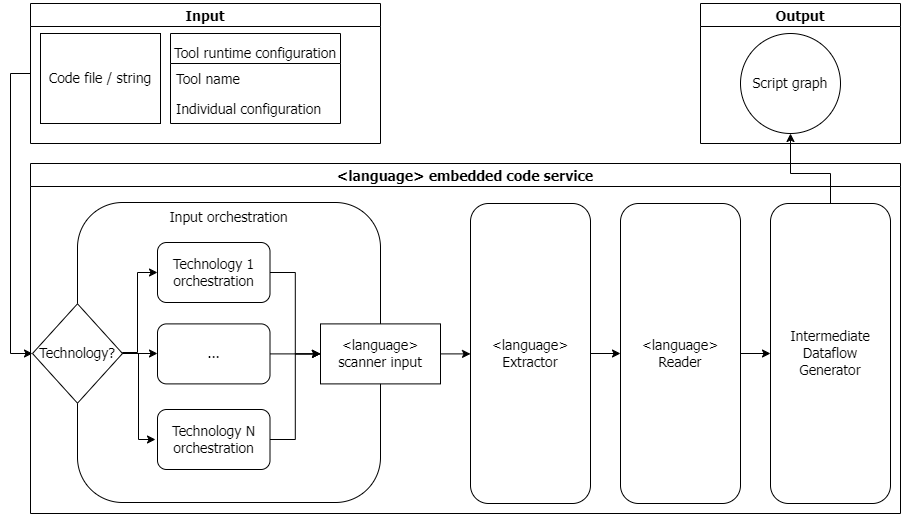

The diagram above was exported from draw.io. Its source (the exported page's mxGraphModel, read from the mxfile embedded in the PNG):
<mxGraphModel dx="1434" dy="796" grid="1" gridSize="10" guides="1" tooltips="1" connect="1" arrows="1" fold="1" page="1" pageScale="1" pageWidth="850" pageHeight="1100" math="0" shadow="0">
  <root>
    <mxCell id="0" />
    <mxCell id="1" parent="0" />
    <mxCell id="FA3mtWu2fh3o8t-lBDNC-24" style="edgeStyle=orthogonalEdgeStyle;rounded=0;orthogonalLoop=1;jettySize=auto;html=1;exitX=0;exitY=0.5;exitDx=0;exitDy=0;entryX=0;entryY=0.5;entryDx=0;entryDy=0;fontFamily=Tahoma;fontSize=14;" edge="1" parent="1" source="By3ezk6zo_P70aPJyMmK-2" target="By3ezk6zo_P70aPJyMmK-45">
      <mxGeometry relative="1" as="geometry" />
    </mxCell>
    <mxCell id="By3ezk6zo_P70aPJyMmK-2" value="Input" style="swimlane;fontFamily=Tahoma;fontSize=14;" parent="1" vertex="1">
      <mxGeometry x="40" y="80" width="350" height="140" as="geometry" />
    </mxCell>
    <mxCell id="By3ezk6zo_P70aPJyMmK-3" value="Code file / string" style="whiteSpace=wrap;html=1;fontFamily=Tahoma;fontSize=14;" parent="By3ezk6zo_P70aPJyMmK-2" vertex="1">
      <mxGeometry x="10" y="30" width="120" height="90" as="geometry" />
    </mxCell>
    <mxCell id="By3ezk6zo_P70aPJyMmK-4" value="Tool runtime configuration" style="swimlane;fontStyle=0;childLayout=stackLayout;horizontal=1;startSize=30;horizontalStack=0;resizeParent=1;resizeParentMax=0;resizeLast=0;collapsible=1;marginBottom=0;verticalAlign=bottom;fontFamily=Tahoma;fontSize=14;" parent="By3ezk6zo_P70aPJyMmK-2" vertex="1">
      <mxGeometry x="140" y="30" width="170" height="90" as="geometry" />
    </mxCell>
    <mxCell id="By3ezk6zo_P70aPJyMmK-6" value="Tool name" style="text;strokeColor=none;fillColor=none;align=left;verticalAlign=middle;spacingLeft=4;spacingRight=4;overflow=hidden;points=[[0,0.5],[1,0.5]];portConstraint=eastwest;rotatable=0;fontFamily=Tahoma;fontSize=14;" parent="By3ezk6zo_P70aPJyMmK-4" vertex="1">
      <mxGeometry y="30" width="170" height="30" as="geometry" />
    </mxCell>
    <mxCell id="By3ezk6zo_P70aPJyMmK-7" value="Individual configuration" style="text;strokeColor=none;fillColor=none;align=left;verticalAlign=middle;spacingLeft=4;spacingRight=4;overflow=hidden;points=[[0,0.5],[1,0.5]];portConstraint=eastwest;rotatable=0;fontFamily=Tahoma;fontSize=14;" parent="By3ezk6zo_P70aPJyMmK-4" vertex="1">
      <mxGeometry y="60" width="170" height="30" as="geometry" />
    </mxCell>
    <mxCell id="By3ezk6zo_P70aPJyMmK-9" value="&lt;language&gt; embedded code service" style="swimlane;fontFamily=Tahoma;fontSize=14;" parent="1" vertex="1">
      <mxGeometry x="40" y="240" width="870" height="350" as="geometry" />
    </mxCell>
    <mxCell id="By3ezk6zo_P70aPJyMmK-18" value="Intermediate Dataflow Generator" style="rounded=1;whiteSpace=wrap;html=1;fontFamily=Tahoma;fontSize=14;" parent="By3ezk6zo_P70aPJyMmK-9" vertex="1">
      <mxGeometry x="740" y="40" width="120" height="300" as="geometry" />
    </mxCell>
    <mxCell id="By3ezk6zo_P70aPJyMmK-19" style="edgeStyle=orthogonalEdgeStyle;rounded=0;orthogonalLoop=1;jettySize=auto;html=1;fontFamily=Tahoma;fontSize=14;" parent="By3ezk6zo_P70aPJyMmK-9" source="By3ezk6zo_P70aPJyMmK-20" target="By3ezk6zo_P70aPJyMmK-18" edge="1">
      <mxGeometry relative="1" as="geometry">
        <mxPoint x="510" y="90" as="sourcePoint" />
      </mxGeometry>
    </mxCell>
    <mxCell id="By3ezk6zo_P70aPJyMmK-20" value="&amp;lt;language&amp;gt; Reader" style="rounded=1;whiteSpace=wrap;html=1;fontFamily=Tahoma;fontSize=14;" parent="By3ezk6zo_P70aPJyMmK-9" vertex="1">
      <mxGeometry x="590" y="40" width="120" height="300" as="geometry" />
    </mxCell>
    <mxCell id="FA3mtWu2fh3o8t-lBDNC-21" value="" style="group;fontFamily=Tahoma;fontSize=14;" vertex="1" connectable="0" parent="By3ezk6zo_P70aPJyMmK-9">
      <mxGeometry x="10" y="39" width="400" height="300" as="geometry" />
    </mxCell>
    <mxCell id="FA3mtWu2fh3o8t-lBDNC-4" value="Input orchestration" style="rounded=1;whiteSpace=wrap;html=1;align=center;verticalAlign=top;container=0;fontFamily=Tahoma;fontSize=14;" vertex="1" parent="FA3mtWu2fh3o8t-lBDNC-21">
      <mxGeometry x="37" width="303" height="300" as="geometry" />
    </mxCell>
    <mxCell id="I7e1vjoCzGHx-d91p_VI-3" value="Technology 1 orchestration" style="rounded=1;whiteSpace=wrap;html=1;container=0;fontFamily=Tahoma;fontSize=14;" parent="FA3mtWu2fh3o8t-lBDNC-21" vertex="1">
      <mxGeometry x="117" y="40" width="112.50000000000001" height="60" as="geometry" />
    </mxCell>
    <mxCell id="FA3mtWu2fh3o8t-lBDNC-9" style="edgeStyle=orthogonalEdgeStyle;rounded=0;orthogonalLoop=1;jettySize=auto;html=1;exitX=1;exitY=0.5;exitDx=0;exitDy=0;entryX=0;entryY=0.5;entryDx=0;entryDy=0;fontFamily=Tahoma;fontSize=14;" edge="1" parent="FA3mtWu2fh3o8t-lBDNC-21" source="By3ezk6zo_P70aPJyMmK-45" target="I7e1vjoCzGHx-d91p_VI-3">
      <mxGeometry relative="1" as="geometry">
        <Array as="points">
          <mxPoint x="97" y="150" />
          <mxPoint x="97" y="70" />
        </Array>
      </mxGeometry>
    </mxCell>
    <mxCell id="FA3mtWu2fh3o8t-lBDNC-27" style="edgeStyle=orthogonalEdgeStyle;rounded=0;orthogonalLoop=1;jettySize=auto;html=1;exitX=1;exitY=0.5;exitDx=0;exitDy=0;entryX=0;entryY=0.5;entryDx=0;entryDy=0;" edge="1" parent="FA3mtWu2fh3o8t-lBDNC-21">
      <mxGeometry relative="1" as="geometry">
        <mxPoint x="80" y="151" as="sourcePoint" />
        <mxPoint x="115" y="237" as="targetPoint" />
        <Array as="points">
          <mxPoint x="98" y="151" />
          <mxPoint x="98" y="237" />
        </Array>
      </mxGeometry>
    </mxCell>
    <mxCell id="By3ezk6zo_P70aPJyMmK-45" value="Technology?" style="rhombus;whiteSpace=wrap;html=1;container=0;fontFamily=Tahoma;fontSize=14;" parent="FA3mtWu2fh3o8t-lBDNC-21" vertex="1">
      <mxGeometry x="-8" y="101.3" width="90" height="99.4" as="geometry" />
    </mxCell>
    <mxCell id="I7e1vjoCzGHx-d91p_VI-4" value="..." style="rounded=1;whiteSpace=wrap;html=1;container=0;fontFamily=Tahoma;fontSize=14;" parent="FA3mtWu2fh3o8t-lBDNC-21" vertex="1">
      <mxGeometry x="117" y="121.39999999999998" width="112.50000000000001" height="60" as="geometry" />
    </mxCell>
    <mxCell id="FA3mtWu2fh3o8t-lBDNC-8" style="edgeStyle=orthogonalEdgeStyle;rounded=0;orthogonalLoop=1;jettySize=auto;html=1;exitX=1;exitY=0.5;exitDx=0;exitDy=0;entryX=0;entryY=0.5;entryDx=0;entryDy=0;fontFamily=Tahoma;fontSize=14;" edge="1" parent="FA3mtWu2fh3o8t-lBDNC-21" source="By3ezk6zo_P70aPJyMmK-45" target="I7e1vjoCzGHx-d91p_VI-4">
      <mxGeometry relative="1" as="geometry" />
    </mxCell>
    <mxCell id="I7e1vjoCzGHx-d91p_VI-5" value="Technology N orchestration" style="rounded=1;whiteSpace=wrap;html=1;container=0;fontFamily=Tahoma;fontSize=14;" parent="FA3mtWu2fh3o8t-lBDNC-21" vertex="1">
      <mxGeometry x="117" y="207" width="112.50000000000001" height="60" as="geometry" />
    </mxCell>
    <mxCell id="By3ezk6zo_P70aPJyMmK-12" value="&amp;lt;language&amp;gt; scanner input" style="rounded=0;whiteSpace=wrap;html=1;fontFamily=Tahoma;fontSize=14;" parent="FA3mtWu2fh3o8t-lBDNC-21" vertex="1">
      <mxGeometry x="280" y="121.39999999999998" width="120" height="60" as="geometry" />
    </mxCell>
    <mxCell id="FA3mtWu2fh3o8t-lBDNC-18" style="edgeStyle=orthogonalEdgeStyle;rounded=0;orthogonalLoop=1;jettySize=auto;html=1;exitX=1;exitY=0.5;exitDx=0;exitDy=0;entryX=0;entryY=0.5;entryDx=0;entryDy=0;fontFamily=Tahoma;fontSize=14;" edge="1" parent="FA3mtWu2fh3o8t-lBDNC-21" source="I7e1vjoCzGHx-d91p_VI-3" target="By3ezk6zo_P70aPJyMmK-12">
      <mxGeometry relative="1" as="geometry" />
    </mxCell>
    <mxCell id="FA3mtWu2fh3o8t-lBDNC-19" style="edgeStyle=orthogonalEdgeStyle;rounded=0;orthogonalLoop=1;jettySize=auto;html=1;exitX=1;exitY=0.5;exitDx=0;exitDy=0;fontFamily=Tahoma;fontSize=14;" edge="1" parent="FA3mtWu2fh3o8t-lBDNC-21" source="I7e1vjoCzGHx-d91p_VI-4" target="By3ezk6zo_P70aPJyMmK-12">
      <mxGeometry relative="1" as="geometry" />
    </mxCell>
    <mxCell id="FA3mtWu2fh3o8t-lBDNC-20" style="edgeStyle=orthogonalEdgeStyle;rounded=0;orthogonalLoop=1;jettySize=auto;html=1;exitX=1;exitY=0.5;exitDx=0;exitDy=0;entryX=0;entryY=0.5;entryDx=0;entryDy=0;fontFamily=Tahoma;fontSize=14;" edge="1" parent="FA3mtWu2fh3o8t-lBDNC-21" source="I7e1vjoCzGHx-d91p_VI-5" target="By3ezk6zo_P70aPJyMmK-12">
      <mxGeometry relative="1" as="geometry" />
    </mxCell>
    <mxCell id="FA3mtWu2fh3o8t-lBDNC-25" style="edgeStyle=orthogonalEdgeStyle;rounded=0;orthogonalLoop=1;jettySize=auto;html=1;exitX=1;exitY=0.5;exitDx=0;exitDy=0;entryX=0;entryY=0.5;entryDx=0;entryDy=0;fontFamily=Tahoma;fontSize=14;" edge="1" parent="By3ezk6zo_P70aPJyMmK-9" source="FA3mtWu2fh3o8t-lBDNC-22" target="By3ezk6zo_P70aPJyMmK-20">
      <mxGeometry relative="1" as="geometry" />
    </mxCell>
    <mxCell id="FA3mtWu2fh3o8t-lBDNC-22" value="&amp;lt;language&amp;gt; Extractor" style="rounded=1;whiteSpace=wrap;html=1;fontFamily=Tahoma;fontSize=14;" vertex="1" parent="By3ezk6zo_P70aPJyMmK-9">
      <mxGeometry x="440" y="40" width="120" height="300" as="geometry" />
    </mxCell>
    <mxCell id="FA3mtWu2fh3o8t-lBDNC-26" style="edgeStyle=orthogonalEdgeStyle;rounded=0;orthogonalLoop=1;jettySize=auto;html=1;exitX=1;exitY=0.5;exitDx=0;exitDy=0;entryX=0;entryY=0.5;entryDx=0;entryDy=0;fontFamily=Tahoma;fontSize=14;" edge="1" parent="By3ezk6zo_P70aPJyMmK-9" source="By3ezk6zo_P70aPJyMmK-12" target="FA3mtWu2fh3o8t-lBDNC-22">
      <mxGeometry relative="1" as="geometry" />
    </mxCell>
    <mxCell id="By3ezk6zo_P70aPJyMmK-47" value="Output" style="swimlane;fontFamily=Tahoma;fontSize=14;" parent="1" vertex="1">
      <mxGeometry x="710" y="80" width="200" height="140" as="geometry" />
    </mxCell>
    <mxCell id="By3ezk6zo_P70aPJyMmK-46" value="Script graph" style="ellipse;whiteSpace=wrap;html=1;aspect=fixed;fontFamily=Tahoma;fontSize=14;" parent="By3ezk6zo_P70aPJyMmK-47" vertex="1">
      <mxGeometry x="40" y="30" width="100" height="100" as="geometry" />
    </mxCell>
    <mxCell id="FA3mtWu2fh3o8t-lBDNC-23" style="edgeStyle=orthogonalEdgeStyle;rounded=0;orthogonalLoop=1;jettySize=auto;html=1;exitX=0.5;exitY=0;exitDx=0;exitDy=0;entryX=0.5;entryY=1;entryDx=0;entryDy=0;fontFamily=Tahoma;fontSize=14;" edge="1" parent="1" source="By3ezk6zo_P70aPJyMmK-18" target="By3ezk6zo_P70aPJyMmK-46">
      <mxGeometry relative="1" as="geometry">
        <Array as="points">
          <mxPoint x="840" y="250" />
          <mxPoint x="800" y="250" />
        </Array>
      </mxGeometry>
    </mxCell>
  </root>
</mxGraphModel>